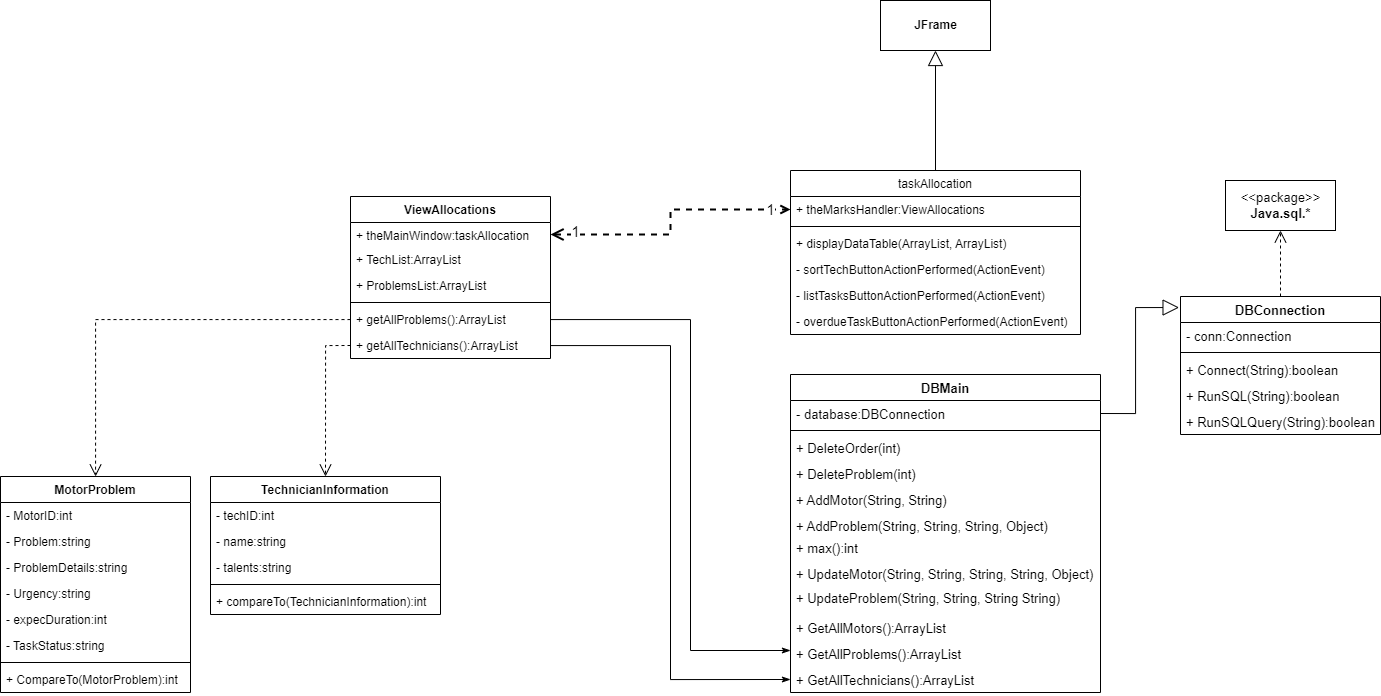

The diagram above was exported from draw.io. Its source (the exported page's mxGraphModel, read from the mxfile embedded in the PNG):
<mxGraphModel dx="2156" dy="1900" grid="1" gridSize="10" guides="1" tooltips="1" connect="1" arrows="1" fold="1" page="1" pageScale="1" pageWidth="827" pageHeight="1169" math="0" shadow="0">
  <root>
    <mxCell id="0" />
    <mxCell id="1" parent="0" />
    <mxCell id="3yz1hn01llvN18rUaAIo-1" value="taskAllocation" style="swimlane;fontStyle=0;childLayout=stackLayout;horizontal=1;startSize=26;fillColor=none;horizontalStack=0;resizeParent=1;resizeParentMax=0;resizeLast=0;collapsible=1;marginBottom=0;" vertex="1" parent="1">
      <mxGeometry x="490" y="100" width="290" height="164" as="geometry" />
    </mxCell>
    <mxCell id="3yz1hn01llvN18rUaAIo-14" value="+ theMarksHandler:ViewAllocations" style="text;strokeColor=none;fillColor=none;align=left;verticalAlign=top;spacingLeft=4;spacingRight=4;overflow=hidden;rotatable=0;points=[[0,0.5],[1,0.5]];portConstraint=eastwest;" vertex="1" parent="3yz1hn01llvN18rUaAIo-1">
      <mxGeometry y="26" width="290" height="26" as="geometry" />
    </mxCell>
    <mxCell id="3yz1hn01llvN18rUaAIo-13" value="" style="line;strokeWidth=1;fillColor=none;align=left;verticalAlign=middle;spacingTop=-1;spacingLeft=3;spacingRight=3;rotatable=0;labelPosition=right;points=[];portConstraint=eastwest;" vertex="1" parent="3yz1hn01llvN18rUaAIo-1">
      <mxGeometry y="52" width="290" height="8" as="geometry" />
    </mxCell>
    <mxCell id="3yz1hn01llvN18rUaAIo-4" value="+ displayDataTable(ArrayList, ArrayList)" style="text;strokeColor=none;fillColor=none;align=left;verticalAlign=top;spacingLeft=4;spacingRight=4;overflow=hidden;rotatable=0;points=[[0,0.5],[1,0.5]];portConstraint=eastwest;" vertex="1" parent="3yz1hn01llvN18rUaAIo-1">
      <mxGeometry y="60" width="290" height="26" as="geometry" />
    </mxCell>
    <mxCell id="3yz1hn01llvN18rUaAIo-5" value="- sortTechButtonActionPerformed(ActionEvent)" style="text;strokeColor=none;fillColor=none;align=left;verticalAlign=top;spacingLeft=4;spacingRight=4;overflow=hidden;rotatable=0;points=[[0,0.5],[1,0.5]];portConstraint=eastwest;" vertex="1" parent="3yz1hn01llvN18rUaAIo-1">
      <mxGeometry y="86" width="290" height="26" as="geometry" />
    </mxCell>
    <mxCell id="3yz1hn01llvN18rUaAIo-6" value="- listTasksButtonActionPerformed(ActionEvent)" style="text;strokeColor=none;fillColor=none;align=left;verticalAlign=top;spacingLeft=4;spacingRight=4;overflow=hidden;rotatable=0;points=[[0,0.5],[1,0.5]];portConstraint=eastwest;" vertex="1" parent="3yz1hn01llvN18rUaAIo-1">
      <mxGeometry y="112" width="290" height="26" as="geometry" />
    </mxCell>
    <mxCell id="3yz1hn01llvN18rUaAIo-7" value="- overdueTaskButtonActionPerformed(ActionEvent)" style="text;strokeColor=none;fillColor=none;align=left;verticalAlign=top;spacingLeft=4;spacingRight=4;overflow=hidden;rotatable=0;points=[[0,0.5],[1,0.5]];portConstraint=eastwest;" vertex="1" parent="3yz1hn01llvN18rUaAIo-1">
      <mxGeometry y="138" width="290" height="26" as="geometry" />
    </mxCell>
    <mxCell id="3yz1hn01llvN18rUaAIo-15" style="edgeStyle=orthogonalEdgeStyle;rounded=0;orthogonalLoop=1;jettySize=auto;html=1;entryX=0;entryY=0.5;entryDx=0;entryDy=0;endArrow=open;endFill=0;startArrow=open;startFill=0;dashed=1;strokeWidth=2;startSize=9;exitX=1;exitY=0.5;exitDx=0;exitDy=0;" edge="1" parent="1" source="3yz1hn01llvN18rUaAIo-10" target="3yz1hn01llvN18rUaAIo-14">
      <mxGeometry relative="1" as="geometry" />
    </mxCell>
    <mxCell id="3yz1hn01llvN18rUaAIo-45" value="1" style="edgeLabel;html=1;align=center;verticalAlign=middle;resizable=0;points=[];fontSize=15;" vertex="1" connectable="0" parent="3yz1hn01llvN18rUaAIo-15">
      <mxGeometry x="-0.8157" y="1" relative="1" as="geometry">
        <mxPoint y="-3" as="offset" />
      </mxGeometry>
    </mxCell>
    <mxCell id="3yz1hn01llvN18rUaAIo-46" value="1" style="edgeLabel;html=1;align=center;verticalAlign=middle;resizable=0;points=[];fontSize=15;" vertex="1" connectable="0" parent="3yz1hn01llvN18rUaAIo-15">
      <mxGeometry x="0.8386" y="1" relative="1" as="geometry">
        <mxPoint as="offset" />
      </mxGeometry>
    </mxCell>
    <mxCell id="3yz1hn01llvN18rUaAIo-9" value="ViewAllocations" style="swimlane;fontStyle=1;align=center;verticalAlign=top;childLayout=stackLayout;horizontal=1;startSize=26;horizontalStack=0;resizeParent=1;resizeParentMax=0;resizeLast=0;collapsible=1;marginBottom=0;" vertex="1" parent="1">
      <mxGeometry x="50" y="126" width="200" height="162" as="geometry" />
    </mxCell>
    <mxCell id="3yz1hn01llvN18rUaAIo-10" value="+ theMainWindow:taskAllocation" style="text;strokeColor=none;fillColor=none;align=left;verticalAlign=top;spacingLeft=4;spacingRight=4;overflow=hidden;rotatable=0;points=[[0,0.5],[1,0.5]];portConstraint=eastwest;" vertex="1" parent="3yz1hn01llvN18rUaAIo-9">
      <mxGeometry y="26" width="200" height="24" as="geometry" />
    </mxCell>
    <mxCell id="3yz1hn01llvN18rUaAIo-19" value="+ TechList:ArrayList" style="text;strokeColor=none;fillColor=none;align=left;verticalAlign=top;spacingLeft=4;spacingRight=4;overflow=hidden;rotatable=0;points=[[0,0.5],[1,0.5]];portConstraint=eastwest;" vertex="1" parent="3yz1hn01llvN18rUaAIo-9">
      <mxGeometry y="50" width="200" height="26" as="geometry" />
    </mxCell>
    <mxCell id="3yz1hn01llvN18rUaAIo-20" value="+ ProblemsList:ArrayList" style="text;strokeColor=none;fillColor=none;align=left;verticalAlign=top;spacingLeft=4;spacingRight=4;overflow=hidden;rotatable=0;points=[[0,0.5],[1,0.5]];portConstraint=eastwest;" vertex="1" parent="3yz1hn01llvN18rUaAIo-9">
      <mxGeometry y="76" width="200" height="26" as="geometry" />
    </mxCell>
    <mxCell id="3yz1hn01llvN18rUaAIo-11" value="" style="line;strokeWidth=1;fillColor=none;align=left;verticalAlign=middle;spacingTop=-1;spacingLeft=3;spacingRight=3;rotatable=0;labelPosition=right;points=[];portConstraint=eastwest;" vertex="1" parent="3yz1hn01llvN18rUaAIo-9">
      <mxGeometry y="102" width="200" height="8" as="geometry" />
    </mxCell>
    <mxCell id="3yz1hn01llvN18rUaAIo-12" value="+ getAllProblems():ArrayList" style="text;strokeColor=none;fillColor=none;align=left;verticalAlign=top;spacingLeft=4;spacingRight=4;overflow=hidden;rotatable=0;points=[[0,0.5],[1,0.5]];portConstraint=eastwest;" vertex="1" parent="3yz1hn01llvN18rUaAIo-9">
      <mxGeometry y="110" width="200" height="26" as="geometry" />
    </mxCell>
    <mxCell id="3yz1hn01llvN18rUaAIo-21" value="+ getAllTechnicians():ArrayList" style="text;strokeColor=none;fillColor=none;align=left;verticalAlign=top;spacingLeft=4;spacingRight=4;overflow=hidden;rotatable=0;points=[[0,0.5],[1,0.5]];portConstraint=eastwest;" vertex="1" parent="3yz1hn01llvN18rUaAIo-9">
      <mxGeometry y="136" width="200" height="26" as="geometry" />
    </mxCell>
    <mxCell id="3yz1hn01llvN18rUaAIo-17" style="edgeStyle=orthogonalEdgeStyle;rounded=0;orthogonalLoop=1;jettySize=auto;html=1;endArrow=none;endFill=0;startSize=13;endSize=14;startArrow=block;startFill=0;" edge="1" parent="1" source="3yz1hn01llvN18rUaAIo-16" target="3yz1hn01llvN18rUaAIo-1">
      <mxGeometry relative="1" as="geometry" />
    </mxCell>
    <mxCell id="3yz1hn01llvN18rUaAIo-16" value="&lt;b&gt;JFrame&lt;/b&gt;" style="html=1;" vertex="1" parent="1">
      <mxGeometry x="580" y="-70" width="110" height="50" as="geometry" />
    </mxCell>
    <mxCell id="3yz1hn01llvN18rUaAIo-26" value="TechnicianInformation" style="swimlane;fontStyle=1;align=center;verticalAlign=top;childLayout=stackLayout;horizontal=1;startSize=26;horizontalStack=0;resizeParent=1;resizeParentMax=0;resizeLast=0;collapsible=1;marginBottom=0;" vertex="1" parent="1">
      <mxGeometry x="-90" y="406" width="230" height="138" as="geometry" />
    </mxCell>
    <mxCell id="3yz1hn01llvN18rUaAIo-27" value="- techID:int" style="text;strokeColor=none;fillColor=none;align=left;verticalAlign=top;spacingLeft=4;spacingRight=4;overflow=hidden;rotatable=0;points=[[0,0.5],[1,0.5]];portConstraint=eastwest;" vertex="1" parent="3yz1hn01llvN18rUaAIo-26">
      <mxGeometry y="26" width="230" height="26" as="geometry" />
    </mxCell>
    <mxCell id="3yz1hn01llvN18rUaAIo-30" value="- name:string" style="text;strokeColor=none;fillColor=none;align=left;verticalAlign=top;spacingLeft=4;spacingRight=4;overflow=hidden;rotatable=0;points=[[0,0.5],[1,0.5]];portConstraint=eastwest;" vertex="1" parent="3yz1hn01llvN18rUaAIo-26">
      <mxGeometry y="52" width="230" height="26" as="geometry" />
    </mxCell>
    <mxCell id="3yz1hn01llvN18rUaAIo-31" value="- talents:string" style="text;strokeColor=none;fillColor=none;align=left;verticalAlign=top;spacingLeft=4;spacingRight=4;overflow=hidden;rotatable=0;points=[[0,0.5],[1,0.5]];portConstraint=eastwest;" vertex="1" parent="3yz1hn01llvN18rUaAIo-26">
      <mxGeometry y="78" width="230" height="26" as="geometry" />
    </mxCell>
    <mxCell id="3yz1hn01llvN18rUaAIo-28" value="" style="line;strokeWidth=1;fillColor=none;align=left;verticalAlign=middle;spacingTop=-1;spacingLeft=3;spacingRight=3;rotatable=0;labelPosition=right;points=[];portConstraint=eastwest;" vertex="1" parent="3yz1hn01llvN18rUaAIo-26">
      <mxGeometry y="104" width="230" height="8" as="geometry" />
    </mxCell>
    <mxCell id="3yz1hn01llvN18rUaAIo-29" value="+ compareTo(TechnicianInformation):int" style="text;strokeColor=none;fillColor=none;align=left;verticalAlign=top;spacingLeft=4;spacingRight=4;overflow=hidden;rotatable=0;points=[[0,0.5],[1,0.5]];portConstraint=eastwest;" vertex="1" parent="3yz1hn01llvN18rUaAIo-26">
      <mxGeometry y="112" width="230" height="26" as="geometry" />
    </mxCell>
    <mxCell id="3yz1hn01llvN18rUaAIo-47" style="edgeStyle=orthogonalEdgeStyle;rounded=0;orthogonalLoop=1;jettySize=auto;html=1;fontSize=13;startArrow=none;startFill=0;endArrow=open;endFill=0;startSize=14;endSize=10;strokeWidth=1;dashed=1;" edge="1" parent="1" source="3yz1hn01llvN18rUaAIo-48" target="3yz1hn01llvN18rUaAIo-67">
      <mxGeometry relative="1" as="geometry" />
    </mxCell>
    <mxCell id="3yz1hn01llvN18rUaAIo-48" value="DBConnection" style="swimlane;fontStyle=1;align=center;verticalAlign=top;childLayout=stackLayout;horizontal=1;startSize=26;horizontalStack=0;resizeParent=1;resizeParentMax=0;resizeLast=0;collapsible=1;marginBottom=0;fontSize=13;" vertex="1" parent="1">
      <mxGeometry x="880" y="226" width="200" height="138" as="geometry" />
    </mxCell>
    <mxCell id="3yz1hn01llvN18rUaAIo-49" value="- conn:Connection" style="text;strokeColor=none;fillColor=none;align=left;verticalAlign=top;spacingLeft=4;spacingRight=4;overflow=hidden;rotatable=0;points=[[0,0.5],[1,0.5]];portConstraint=eastwest;fontSize=13;" vertex="1" parent="3yz1hn01llvN18rUaAIo-48">
      <mxGeometry y="26" width="200" height="26" as="geometry" />
    </mxCell>
    <mxCell id="3yz1hn01llvN18rUaAIo-50" value="" style="line;strokeWidth=1;fillColor=none;align=left;verticalAlign=middle;spacingTop=-1;spacingLeft=3;spacingRight=3;rotatable=0;labelPosition=right;points=[];portConstraint=eastwest;fontSize=13;" vertex="1" parent="3yz1hn01llvN18rUaAIo-48">
      <mxGeometry y="52" width="200" height="8" as="geometry" />
    </mxCell>
    <mxCell id="3yz1hn01llvN18rUaAIo-51" value="+ Connect(String):boolean" style="text;strokeColor=none;fillColor=none;align=left;verticalAlign=top;spacingLeft=4;spacingRight=4;overflow=hidden;rotatable=0;points=[[0,0.5],[1,0.5]];portConstraint=eastwest;fontSize=13;" vertex="1" parent="3yz1hn01llvN18rUaAIo-48">
      <mxGeometry y="60" width="200" height="26" as="geometry" />
    </mxCell>
    <mxCell id="3yz1hn01llvN18rUaAIo-52" value="+ RunSQL(String):boolean" style="text;strokeColor=none;fillColor=none;align=left;verticalAlign=top;spacingLeft=4;spacingRight=4;overflow=hidden;rotatable=0;points=[[0,0.5],[1,0.5]];portConstraint=eastwest;fontSize=13;" vertex="1" parent="3yz1hn01llvN18rUaAIo-48">
      <mxGeometry y="86" width="200" height="26" as="geometry" />
    </mxCell>
    <mxCell id="3yz1hn01llvN18rUaAIo-53" value="+ RunSQLQuery(String):boolean" style="text;strokeColor=none;fillColor=none;align=left;verticalAlign=top;spacingLeft=4;spacingRight=4;overflow=hidden;rotatable=0;points=[[0,0.5],[1,0.5]];portConstraint=eastwest;fontSize=13;" vertex="1" parent="3yz1hn01llvN18rUaAIo-48">
      <mxGeometry y="112" width="200" height="26" as="geometry" />
    </mxCell>
    <mxCell id="3yz1hn01llvN18rUaAIo-54" style="edgeStyle=orthogonalEdgeStyle;rounded=0;orthogonalLoop=1;jettySize=auto;html=1;fontSize=13;startArrow=none;startFill=0;endArrow=block;endFill=0;startSize=14;endSize=14;strokeWidth=1;exitX=1;exitY=0.5;exitDx=0;exitDy=0;entryX=-0.007;entryY=0.08;entryDx=0;entryDy=0;entryPerimeter=0;" edge="1" parent="1" source="3yz1hn01llvN18rUaAIo-56" target="3yz1hn01llvN18rUaAIo-48">
      <mxGeometry relative="1" as="geometry" />
    </mxCell>
    <mxCell id="3yz1hn01llvN18rUaAIo-55" value="DBMain" style="swimlane;fontStyle=1;align=center;verticalAlign=top;childLayout=stackLayout;horizontal=1;startSize=26;horizontalStack=0;resizeParent=1;resizeParentMax=0;resizeLast=0;collapsible=1;marginBottom=0;fontSize=13;" vertex="1" parent="1">
      <mxGeometry x="490" y="304" width="310" height="318" as="geometry" />
    </mxCell>
    <mxCell id="3yz1hn01llvN18rUaAIo-56" value="- database:DBConnection" style="text;strokeColor=none;fillColor=none;align=left;verticalAlign=top;spacingLeft=4;spacingRight=4;overflow=hidden;rotatable=0;points=[[0,0.5],[1,0.5]];portConstraint=eastwest;fontSize=13;" vertex="1" parent="3yz1hn01llvN18rUaAIo-55">
      <mxGeometry y="26" width="310" height="26" as="geometry" />
    </mxCell>
    <mxCell id="3yz1hn01llvN18rUaAIo-57" value="" style="line;strokeWidth=1;fillColor=none;align=left;verticalAlign=middle;spacingTop=-1;spacingLeft=3;spacingRight=3;rotatable=0;labelPosition=right;points=[];portConstraint=eastwest;fontSize=13;" vertex="1" parent="3yz1hn01llvN18rUaAIo-55">
      <mxGeometry y="52" width="310" height="8" as="geometry" />
    </mxCell>
    <mxCell id="3yz1hn01llvN18rUaAIo-58" value="+ DeleteOrder(int)" style="text;strokeColor=none;fillColor=none;align=left;verticalAlign=top;spacingLeft=4;spacingRight=4;overflow=hidden;rotatable=0;points=[[0,0.5],[1,0.5]];portConstraint=eastwest;fontSize=13;" vertex="1" parent="3yz1hn01llvN18rUaAIo-55">
      <mxGeometry y="60" width="310" height="26" as="geometry" />
    </mxCell>
    <mxCell id="3yz1hn01llvN18rUaAIo-59" value="+ DeleteProblem(int)" style="text;strokeColor=none;fillColor=none;align=left;verticalAlign=top;spacingLeft=4;spacingRight=4;overflow=hidden;rotatable=0;points=[[0,0.5],[1,0.5]];portConstraint=eastwest;fontSize=13;" vertex="1" parent="3yz1hn01llvN18rUaAIo-55">
      <mxGeometry y="86" width="310" height="26" as="geometry" />
    </mxCell>
    <mxCell id="3yz1hn01llvN18rUaAIo-60" value="+ AddMotor(String, String)" style="text;strokeColor=none;fillColor=none;align=left;verticalAlign=top;spacingLeft=4;spacingRight=4;overflow=hidden;rotatable=0;points=[[0,0.5],[1,0.5]];portConstraint=eastwest;fontSize=13;" vertex="1" parent="3yz1hn01llvN18rUaAIo-55">
      <mxGeometry y="112" width="310" height="26" as="geometry" />
    </mxCell>
    <mxCell id="3yz1hn01llvN18rUaAIo-61" value="+ AddProblem(String, String, String, Object)" style="text;strokeColor=none;fillColor=none;align=left;verticalAlign=top;spacingLeft=4;spacingRight=4;overflow=hidden;rotatable=0;points=[[0,0.5],[1,0.5]];portConstraint=eastwest;fontSize=13;" vertex="1" parent="3yz1hn01llvN18rUaAIo-55">
      <mxGeometry y="138" width="310" height="22" as="geometry" />
    </mxCell>
    <mxCell id="3yz1hn01llvN18rUaAIo-62" value="+ max():int" style="text;strokeColor=none;fillColor=none;align=left;verticalAlign=top;spacingLeft=4;spacingRight=4;overflow=hidden;rotatable=0;points=[[0,0.5],[1,0.5]];portConstraint=eastwest;fontSize=13;" vertex="1" parent="3yz1hn01llvN18rUaAIo-55">
      <mxGeometry y="160" width="310" height="26" as="geometry" />
    </mxCell>
    <mxCell id="3yz1hn01llvN18rUaAIo-63" value="+ UpdateMotor(String, String, String, String, Object)" style="text;strokeColor=none;fillColor=none;align=left;verticalAlign=top;spacingLeft=4;spacingRight=4;overflow=hidden;rotatable=0;points=[[0,0.5],[1,0.5]];portConstraint=eastwest;fontSize=13;" vertex="1" parent="3yz1hn01llvN18rUaAIo-55">
      <mxGeometry y="186" width="310" height="24" as="geometry" />
    </mxCell>
    <mxCell id="3yz1hn01llvN18rUaAIo-64" value="+ UpdateProblem(String, String, String String)" style="text;strokeColor=none;fillColor=none;align=left;verticalAlign=top;spacingLeft=4;spacingRight=4;overflow=hidden;rotatable=0;points=[[0,0.5],[1,0.5]];portConstraint=eastwest;fontSize=13;" vertex="1" parent="3yz1hn01llvN18rUaAIo-55">
      <mxGeometry y="210" width="310" height="30" as="geometry" />
    </mxCell>
    <mxCell id="3yz1hn01llvN18rUaAIo-65" value="+ GetAllMotors():ArrayList" style="text;strokeColor=none;fillColor=none;align=left;verticalAlign=top;spacingLeft=4;spacingRight=4;overflow=hidden;rotatable=0;points=[[0,0.5],[1,0.5]];portConstraint=eastwest;fontSize=13;" vertex="1" parent="3yz1hn01llvN18rUaAIo-55">
      <mxGeometry y="240" width="310" height="26" as="geometry" />
    </mxCell>
    <mxCell id="3yz1hn01llvN18rUaAIo-66" value="+ GetAllProblems():ArrayList" style="text;strokeColor=none;fillColor=none;align=left;verticalAlign=top;spacingLeft=4;spacingRight=4;overflow=hidden;rotatable=0;points=[[0,0.5],[1,0.5]];portConstraint=eastwest;fontSize=13;" vertex="1" parent="3yz1hn01llvN18rUaAIo-55">
      <mxGeometry y="266" width="310" height="26" as="geometry" />
    </mxCell>
    <mxCell id="3yz1hn01llvN18rUaAIo-68" value="+ GetAllTechnicians():ArrayList" style="text;strokeColor=none;fillColor=none;align=left;verticalAlign=top;spacingLeft=4;spacingRight=4;overflow=hidden;rotatable=0;points=[[0,0.5],[1,0.5]];portConstraint=eastwest;fontSize=13;" vertex="1" parent="3yz1hn01llvN18rUaAIo-55">
      <mxGeometry y="292" width="310" height="26" as="geometry" />
    </mxCell>
    <mxCell id="3yz1hn01llvN18rUaAIo-67" value="&amp;lt;&amp;lt;package&amp;gt;&amp;gt;&lt;br&gt;&lt;b&gt;Java.sql.*&lt;/b&gt;" style="html=1;fontSize=13;" vertex="1" parent="1">
      <mxGeometry x="925" y="110" width="110" height="50" as="geometry" />
    </mxCell>
    <mxCell id="3yz1hn01llvN18rUaAIo-70" style="edgeStyle=orthogonalEdgeStyle;rounded=0;orthogonalLoop=1;jettySize=auto;html=1;entryX=0;entryY=0.5;entryDx=0;entryDy=0;fontSize=13;startArrow=none;startFill=0;endArrow=classicThin;endFill=1;startSize=6;endSize=6;strokeWidth=1;" edge="1" parent="1" source="3yz1hn01llvN18rUaAIo-21" target="3yz1hn01llvN18rUaAIo-68">
      <mxGeometry relative="1" as="geometry" />
    </mxCell>
    <mxCell id="3yz1hn01llvN18rUaAIo-71" style="edgeStyle=orthogonalEdgeStyle;rounded=0;orthogonalLoop=1;jettySize=auto;html=1;fontSize=13;startArrow=none;startFill=0;endArrow=classicThin;endFill=1;startSize=6;endSize=6;strokeWidth=1;" edge="1" parent="1" source="3yz1hn01llvN18rUaAIo-12" target="3yz1hn01llvN18rUaAIo-66">
      <mxGeometry relative="1" as="geometry">
        <Array as="points">
          <mxPoint x="390" y="249" />
          <mxPoint x="390" y="580" />
        </Array>
      </mxGeometry>
    </mxCell>
    <mxCell id="3yz1hn01llvN18rUaAIo-72" style="edgeStyle=orthogonalEdgeStyle;rounded=0;orthogonalLoop=1;jettySize=auto;html=1;entryX=0.5;entryY=0;entryDx=0;entryDy=0;fontSize=13;startArrow=none;startFill=0;endArrow=open;endFill=0;startSize=6;endSize=10;strokeWidth=1;dashed=1;exitX=0;exitY=0.5;exitDx=0;exitDy=0;" edge="1" parent="1" source="3yz1hn01llvN18rUaAIo-21" target="3yz1hn01llvN18rUaAIo-26">
      <mxGeometry relative="1" as="geometry">
        <mxPoint x="95" y="290" as="sourcePoint" />
      </mxGeometry>
    </mxCell>
    <mxCell id="3yz1hn01llvN18rUaAIo-73" value="MotorProblem" style="swimlane;fontStyle=1;align=center;verticalAlign=top;childLayout=stackLayout;horizontal=1;startSize=26;horizontalStack=0;resizeParent=1;resizeParentMax=0;resizeLast=0;collapsible=1;marginBottom=0;" vertex="1" parent="1">
      <mxGeometry x="-300" y="406" width="190" height="216" as="geometry" />
    </mxCell>
    <mxCell id="3yz1hn01llvN18rUaAIo-74" value="- MotorID:int" style="text;strokeColor=none;fillColor=none;align=left;verticalAlign=top;spacingLeft=4;spacingRight=4;overflow=hidden;rotatable=0;points=[[0,0.5],[1,0.5]];portConstraint=eastwest;" vertex="1" parent="3yz1hn01llvN18rUaAIo-73">
      <mxGeometry y="26" width="190" height="26" as="geometry" />
    </mxCell>
    <mxCell id="3yz1hn01llvN18rUaAIo-75" value="- Problem:string" style="text;strokeColor=none;fillColor=none;align=left;verticalAlign=top;spacingLeft=4;spacingRight=4;overflow=hidden;rotatable=0;points=[[0,0.5],[1,0.5]];portConstraint=eastwest;" vertex="1" parent="3yz1hn01llvN18rUaAIo-73">
      <mxGeometry y="52" width="190" height="26" as="geometry" />
    </mxCell>
    <mxCell id="3yz1hn01llvN18rUaAIo-76" value="- ProblemDetails:string" style="text;strokeColor=none;fillColor=none;align=left;verticalAlign=top;spacingLeft=4;spacingRight=4;overflow=hidden;rotatable=0;points=[[0,0.5],[1,0.5]];portConstraint=eastwest;" vertex="1" parent="3yz1hn01llvN18rUaAIo-73">
      <mxGeometry y="78" width="190" height="26" as="geometry" />
    </mxCell>
    <mxCell id="3yz1hn01llvN18rUaAIo-77" value="- Urgency:string" style="text;strokeColor=none;fillColor=none;align=left;verticalAlign=top;spacingLeft=4;spacingRight=4;overflow=hidden;rotatable=0;points=[[0,0.5],[1,0.5]];portConstraint=eastwest;" vertex="1" parent="3yz1hn01llvN18rUaAIo-73">
      <mxGeometry y="104" width="190" height="26" as="geometry" />
    </mxCell>
    <mxCell id="3yz1hn01llvN18rUaAIo-78" value="- expecDuration:int" style="text;strokeColor=none;fillColor=none;align=left;verticalAlign=top;spacingLeft=4;spacingRight=4;overflow=hidden;rotatable=0;points=[[0,0.5],[1,0.5]];portConstraint=eastwest;" vertex="1" parent="3yz1hn01llvN18rUaAIo-73">
      <mxGeometry y="130" width="190" height="26" as="geometry" />
    </mxCell>
    <mxCell id="3yz1hn01llvN18rUaAIo-79" value="- TaskStatus:string" style="text;strokeColor=none;fillColor=none;align=left;verticalAlign=top;spacingLeft=4;spacingRight=4;overflow=hidden;rotatable=0;points=[[0,0.5],[1,0.5]];portConstraint=eastwest;" vertex="1" parent="3yz1hn01llvN18rUaAIo-73">
      <mxGeometry y="156" width="190" height="26" as="geometry" />
    </mxCell>
    <mxCell id="3yz1hn01llvN18rUaAIo-80" value="" style="line;strokeWidth=1;fillColor=none;align=left;verticalAlign=middle;spacingTop=-1;spacingLeft=3;spacingRight=3;rotatable=0;labelPosition=right;points=[];portConstraint=eastwest;" vertex="1" parent="3yz1hn01llvN18rUaAIo-73">
      <mxGeometry y="182" width="190" height="8" as="geometry" />
    </mxCell>
    <mxCell id="3yz1hn01llvN18rUaAIo-81" value="+ CompareTo(MotorProblem):int" style="text;strokeColor=none;fillColor=none;align=left;verticalAlign=top;spacingLeft=4;spacingRight=4;overflow=hidden;rotatable=0;points=[[0,0.5],[1,0.5]];portConstraint=eastwest;" vertex="1" parent="3yz1hn01llvN18rUaAIo-73">
      <mxGeometry y="190" width="190" height="26" as="geometry" />
    </mxCell>
    <mxCell id="3yz1hn01llvN18rUaAIo-82" style="edgeStyle=orthogonalEdgeStyle;rounded=0;orthogonalLoop=1;jettySize=auto;html=1;dashed=1;fontSize=13;startArrow=none;startFill=0;endArrow=open;endFill=0;startSize=6;endSize=10;strokeWidth=1;" edge="1" parent="1" source="3yz1hn01llvN18rUaAIo-12" target="3yz1hn01llvN18rUaAIo-73">
      <mxGeometry relative="1" as="geometry" />
    </mxCell>
  </root>
</mxGraphModel>